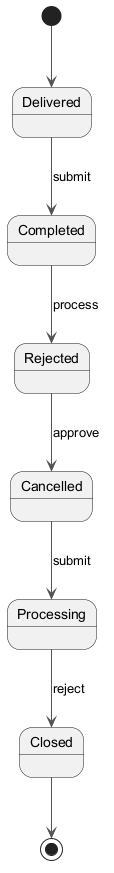

The diagram above was rendered by PlantUML. Its source (embedded in the PNG):
@startuml
skinparam ArrowColor #555555
[*] --> Delivered
Delivered --> Completed : submit
Completed --> Rejected : process
Rejected --> Cancelled : approve
Cancelled --> Processing : submit
Processing --> Closed : reject
Closed --> [*]
@enduml